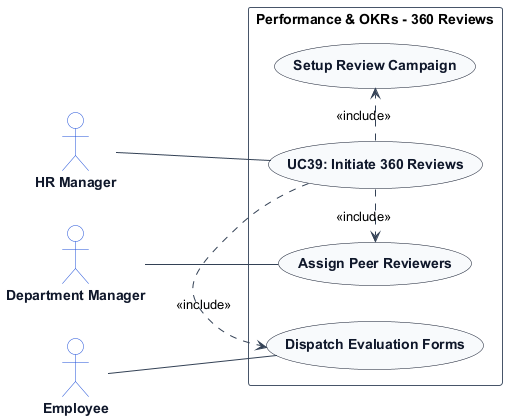

The diagram above was rendered by PlantUML. Its source (embedded in the PNG):
@startuml
left to right direction
skinparam shadowing false
skinparam packageStyle rectangle
skinparam actorStyle stickman

skinparam ArrowColor #334155
skinparam ActorBorderColor #1d4ed8
skinparam ActorBackgroundColor #ffffff
skinparam ActorFontColor #0f172a
skinparam ActorFontStyle bold

skinparam UsecaseBorderColor #0f172a
skinparam UsecaseBackgroundColor #f8fafc
skinparam UsecaseFontColor #0f172a
skinparam UsecaseFontStyle bold

skinparam RectangleBorderColor #475569
skinparam RectangleBackgroundColor #ffffff

actor "HR Manager" as HRManager
actor "Department Manager" as DepartmentManager
actor "Employee" as Employee

rectangle "Performance & OKRs - 360 Reviews" {
    usecase "UC39: Initiate 360 Reviews" as UC_Main
    usecase "Setup Review Campaign" as UC_SetupCam
    usecase "Assign Peer Reviewers" as UC_AssignPeers
    usecase "Dispatch Evaluation Forms" as UC_DispatchForms

    HRManager -- UC_Main
    DepartmentManager -- UC_AssignPeers
    Employee -- UC_DispatchForms
    UC_Main .> UC_SetupCam : <<include>>
    UC_Main .> UC_AssignPeers : <<include>>
    UC_Main .> UC_DispatchForms : <<include>>
}
@enduml